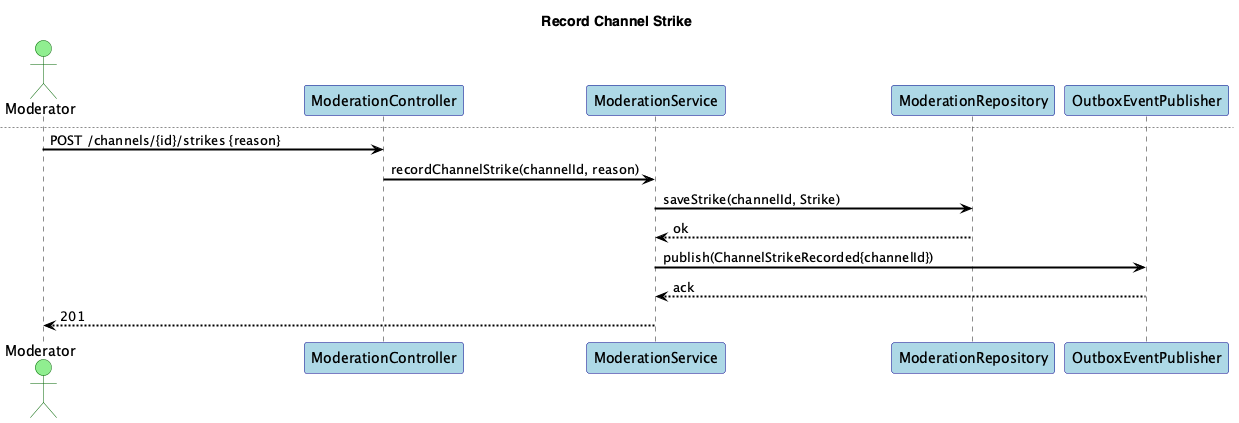

The diagram above was rendered by PlantUML. Its source (embedded in the PNG):
@startuml
title Moderation Service - Sequences

skinparam shadowing false
skinparam fontName "Helvetica"
skinparam titleFontName "Helvetica"
skinparam legendFontName "Helvetica"
skinparam noteFontName "Helvetica"
skinparam backgroundColor white
skinparam participantBackgroundColor lightblue
skinparam participantBorderColor darkblue
skinparam actorBackgroundColor lightgreen
skinparam actorBorderColor darkgreen
skinparam arrowColor black
skinparam arrowThickness 2
skinparam sequenceArrowThickness 2
skinparam sequenceMessageAlignment left
skinparam sequenceReferenceBackgroundColor lightyellow
skinparam sequenceReferenceBorderColor black


actor Moderator
participant "ModerationController" as C
participant "ModerationService" as S
participant "ModerationRepository" as Repo
participant "OutboxEventPublisher" as Outbox

== Moderate Comment ==
Moderator -> C: POST /comments/{id}/moderate {action=REMOVE}
C -> S: moderateComment(commentId, action)
S -> Repo: updateCommentStatus(commentId, REMOVED)
Repo --> S: ok
S -> Outbox: publish(CommentModerated{commentId, action})
Outbox --> S: ack
S --> Moderator: 204

== Record Channel Strike ==
newpage Record Channel Strike
Moderator -> C: POST /channels/{id}/strikes {reason}
C -> S: recordChannelStrike(channelId, reason)
S -> Repo: saveStrike(channelId, Strike)
Repo --> S: ok
S -> Outbox: publish(ChannelStrikeRecorded{channelId})
Outbox --> S: ack
S --> Moderator: 201

@enduml